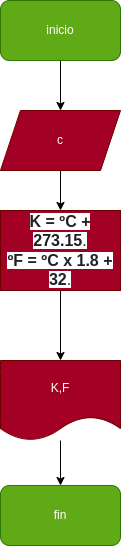

The diagram above was exported from draw.io. Its source (the exported page's mxGraphModel, read from the mxfile embedded in the PNG):
<mxGraphModel dx="662" dy="411" grid="1" gridSize="10" guides="1" tooltips="1" connect="1" arrows="1" fold="1" page="1" pageScale="1" pageWidth="827" pageHeight="1169" math="0" shadow="0">
  <root>
    <mxCell id="0" />
    <mxCell id="1" parent="0" />
    <mxCell id="2" value="" style="edgeStyle=none;html=1;" edge="1" parent="1" source="3" target="5">
      <mxGeometry relative="1" as="geometry" />
    </mxCell>
    <mxCell id="3" value="inicio" style="rounded=1;whiteSpace=wrap;html=1;fillColor=#60a917;fontColor=#ffffff;strokeColor=#2D7600;" vertex="1" parent="1">
      <mxGeometry x="270" y="40" width="120" height="60" as="geometry" />
    </mxCell>
    <mxCell id="4" value="" style="edgeStyle=none;html=1;" edge="1" parent="1" source="5" target="7">
      <mxGeometry relative="1" as="geometry" />
    </mxCell>
    <mxCell id="5" value="c" style="shape=parallelogram;perimeter=parallelogramPerimeter;whiteSpace=wrap;html=1;fixedSize=1;fillColor=#a20025;fontColor=#ffffff;strokeColor=#6F0000;" vertex="1" parent="1">
      <mxGeometry x="270" y="150" width="120" height="60" as="geometry" />
    </mxCell>
    <mxCell id="6" value="" style="edgeStyle=none;html=1;" edge="1" parent="1" source="7" target="9">
      <mxGeometry relative="1" as="geometry" />
    </mxCell>
    <mxCell id="7" value="&lt;b style=&quot;color: rgb(32, 33, 36); font-family: arial, sans-serif; font-size: 16px; font-style: normal; font-variant-ligatures: normal; font-variant-caps: normal; letter-spacing: normal; orphans: 2; text-align: start; text-indent: 0px; text-transform: none; widows: 2; word-spacing: 0px; -webkit-text-stroke-width: 0px; background-color: rgb(255, 255, 255); text-decoration-thickness: initial; text-decoration-style: initial; text-decoration-color: initial;&quot;&gt;K = ºC + 273.15&lt;/b&gt;&lt;span style=&quot;color: rgb(32, 33, 36); font-family: arial, sans-serif; font-size: 16px; font-style: normal; font-variant-ligatures: normal; font-variant-caps: normal; font-weight: 400; letter-spacing: normal; orphans: 2; text-align: start; text-indent: 0px; text-transform: none; widows: 2; word-spacing: 0px; -webkit-text-stroke-width: 0px; background-color: rgb(255, 255, 255); text-decoration-thickness: initial; text-decoration-style: initial; text-decoration-color: initial; float: none; display: inline !important;&quot;&gt;.&lt;br&gt;&lt;b&gt;ºF = ºC x 1.8 + 32&lt;/b&gt;.&lt;br&gt;&lt;/span&gt;" style="rounded=0;whiteSpace=wrap;html=1;fillColor=#a20025;fontColor=#ffffff;strokeColor=#6F0000;" vertex="1" parent="1">
      <mxGeometry x="270" y="250" width="120" height="80" as="geometry" />
    </mxCell>
    <mxCell id="8" value="" style="edgeStyle=none;html=1;" edge="1" parent="1" source="9" target="10">
      <mxGeometry relative="1" as="geometry" />
    </mxCell>
    <mxCell id="9" value="K,F" style="shape=document;whiteSpace=wrap;html=1;boundedLbl=1;fillColor=#a20025;fontColor=#ffffff;strokeColor=#6F0000;" vertex="1" parent="1">
      <mxGeometry x="270" y="400" width="120" height="80" as="geometry" />
    </mxCell>
    <mxCell id="10" value="fin" style="rounded=1;whiteSpace=wrap;html=1;fillColor=#60a917;fontColor=#ffffff;strokeColor=#2D7600;" vertex="1" parent="1">
      <mxGeometry x="270" y="525" width="120" height="60" as="geometry" />
    </mxCell>
  </root>
</mxGraphModel>